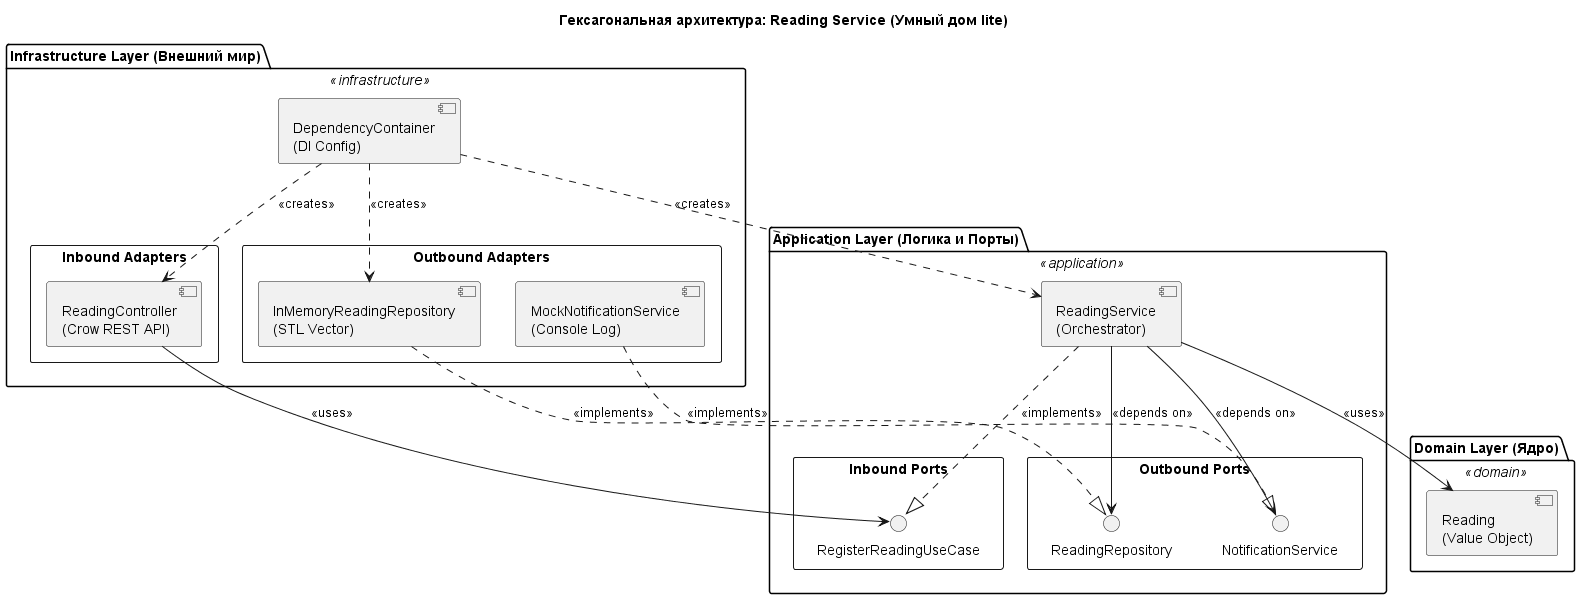

The diagram above was rendered by PlantUML. Its source (embedded in the PNG):
@startuml Reading Service - Hexagonal Architecture

!define DOMAIN_COLOR #E8F5E9
!define APPLICATION_COLOR #E3F2FD
!define INFRASTRUCTURE_COLOR #FFF9C4

skinparam backgroundColor #FFFFFF
skinparam shadowing false
skinparam rectangle {
    BackgroundColor<<domain>> DOMAIN_COLOR
    BorderColor<<domain>> #4CAF50
    BackgroundColor<<application>> APPLICATION_COLOR
    BorderColor<<application>> #2196F3
    BackgroundColor<<infrastructure>> INFRASTRUCTURE_COLOR
    BorderColor<<infrastructure>> #FFC107
}

title Гексагональная архитектура: Reading Service (Умный дом lite)

package "Infrastructure Layer (Внешний мир)" <<infrastructure>> {
    rectangle "Inbound Adapters" as InAdapters {
        component "ReadingController\n(Crow REST API)" as Controller
    }
    
    rectangle "Outbound Adapters" as OutAdapters {
        component "InMemoryReadingRepository\n(STL Vector)" as InMemRepo
        component "MockNotificationService\n(Console Log)" as MockTG
    }
    
    component "DependencyContainer\n(DI Config)" as DI
}

package "Application Layer (Логика и Порты)" <<application>> {
    rectangle "Inbound Ports" as InPorts {
        interface "RegisterReadingUseCase" as RegisterUC
    }
    
    rectangle "Outbound Ports" as OutPorts {
        interface "ReadingRepository" as RepoPort
        interface "NotificationService" as NotiPort
    }
    
    component "ReadingService\n(Orchestrator)" as ReadingSvc
}

package "Domain Layer (Ядро)" <<domain>> {
    component "Reading\n(Value Object)" as Reading
}

' Направления вызовов
Controller --> RegisterUC : <<uses>>
InMemRepo ..|> RepoPort : <<implements>>
MockTG ..|> NotiPort : <<implements>>

ReadingSvc ..|> RegisterUC : <<implements>>
ReadingSvc --> RepoPort : <<depends on>>
ReadingSvc --> NotiPort : <<depends on>>

ReadingSvc --> Reading : <<uses>>

' Настройка DI
DI ..> Controller : <<creates>>
DI ..> ReadingSvc : <<creates>>
DI ..> InMemRepo : <<creates>>

@enduml